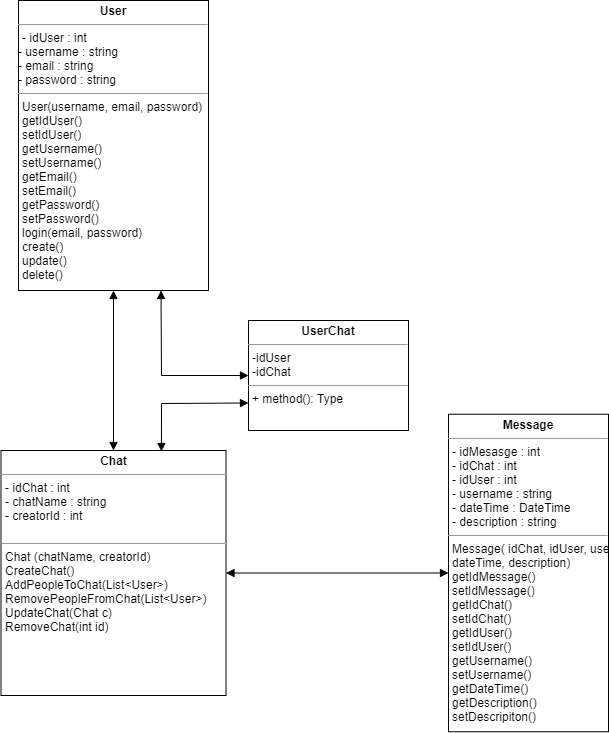

The diagram above was exported from draw.io. Its source (the exported page's mxGraphModel, read from the mxfile embedded in the PNG):
<mxGraphModel dx="1102" dy="1025" grid="1" gridSize="10" guides="1" tooltips="1" connect="1" arrows="1" fold="1" page="1" pageScale="1" pageWidth="827" pageHeight="1169" math="0" shadow="0">
  <root>
    <mxCell id="WIyWlLk6GJQsqaUBKTNV-0" />
    <mxCell id="WIyWlLk6GJQsqaUBKTNV-1" parent="WIyWlLk6GJQsqaUBKTNV-0" />
    <mxCell id="tt9dBT3aZh7KYyVjc8ir-8" value="&lt;p style=&quot;margin: 0px ; margin-top: 4px ; text-align: center&quot;&gt;&lt;b&gt;Chat&lt;/b&gt;&lt;/p&gt;&lt;hr size=&quot;1&quot;&gt;&lt;p style=&quot;margin: 0px ; margin-left: 4px&quot;&gt;- idChat : int&lt;/p&gt;&lt;p style=&quot;margin: 0px ; margin-left: 4px&quot;&gt;- chatName : string&lt;/p&gt;&lt;p style=&quot;margin: 0px ; margin-left: 4px&quot;&gt;- creatorId : int&lt;/p&gt;&lt;p style=&quot;margin: 0px ; margin-left: 4px&quot;&gt;&lt;br&gt;&lt;/p&gt;&lt;hr size=&quot;1&quot;&gt;&lt;p style=&quot;margin: 0px ; margin-left: 4px&quot;&gt;Chat (chatName, creatorId)&lt;/p&gt;&lt;p style=&quot;margin: 0px ; margin-left: 4px&quot;&gt;CreateChat()&lt;/p&gt;&lt;p style=&quot;margin: 0px ; margin-left: 4px&quot;&gt;AddPeopleToChat(List&amp;lt;User&amp;gt;)&lt;/p&gt;&lt;p style=&quot;margin: 0px ; margin-left: 4px&quot;&gt;RemovePeopleFromChat(List&amp;lt;User&amp;gt;)&lt;/p&gt;&lt;p style=&quot;margin: 0px ; margin-left: 4px&quot;&gt;UpdateChat(Chat c)&lt;/p&gt;&lt;p style=&quot;margin: 0px ; margin-left: 4px&quot;&gt;RemoveChat(int id)&lt;/p&gt;" style="verticalAlign=top;align=left;overflow=fill;fontSize=12;fontFamily=Helvetica;html=1;" parent="WIyWlLk6GJQsqaUBKTNV-1" vertex="1">
      <mxGeometry x="182.5" y="610" width="225" height="245" as="geometry" />
    </mxCell>
    <mxCell id="tt9dBT3aZh7KYyVjc8ir-9" value="&lt;p style=&quot;margin: 0px ; margin-top: 4px ; text-align: center&quot;&gt;&lt;b&gt;User&lt;/b&gt;&lt;/p&gt;&lt;hr size=&quot;1&quot;&gt;&lt;p style=&quot;margin: 0px ; margin-left: 4px&quot;&gt;- idUser : int&lt;/p&gt;- username : string&lt;br&gt;- email : string&lt;br&gt;- password : string&lt;br&gt;&lt;hr size=&quot;1&quot;&gt;&lt;p style=&quot;margin: 0px ; margin-left: 4px&quot;&gt;User(username, email, password)&lt;/p&gt;&lt;p style=&quot;margin: 0px ; margin-left: 4px&quot;&gt;getIdUser()&lt;/p&gt;&lt;p style=&quot;margin: 0px ; margin-left: 4px&quot;&gt;setIdUser()&lt;/p&gt;&lt;p style=&quot;margin: 0px ; margin-left: 4px&quot;&gt;getUsername()&lt;/p&gt;&lt;p style=&quot;margin: 0px ; margin-left: 4px&quot;&gt;setUsername()&lt;/p&gt;&lt;p style=&quot;margin: 0px ; margin-left: 4px&quot;&gt;getEmail()&lt;/p&gt;&lt;p style=&quot;margin: 0px ; margin-left: 4px&quot;&gt;setEmail()&lt;/p&gt;&lt;p style=&quot;margin: 0px ; margin-left: 4px&quot;&gt;getPassword()&lt;/p&gt;&lt;p style=&quot;margin: 0px ; margin-left: 4px&quot;&gt;setPassword()&lt;/p&gt;&lt;p style=&quot;margin: 0px ; margin-left: 4px&quot;&gt;login(email, password)&lt;/p&gt;&lt;p style=&quot;margin: 0px ; margin-left: 4px&quot;&gt;create()&lt;/p&gt;&lt;p style=&quot;margin: 0px ; margin-left: 4px&quot;&gt;update()&lt;/p&gt;&lt;p style=&quot;margin: 0px ; margin-left: 4px&quot;&gt;delete()&lt;/p&gt;&lt;p style=&quot;margin: 0px ; margin-left: 4px&quot;&gt;&lt;br&gt;&lt;/p&gt;&lt;p style=&quot;margin: 0px ; margin-left: 4px&quot;&gt;&lt;br&gt;&lt;/p&gt;&lt;p style=&quot;margin: 0px ; margin-left: 4px&quot;&gt;&lt;br&gt;&lt;/p&gt;" style="verticalAlign=top;align=left;overflow=fill;fontSize=12;fontFamily=Helvetica;html=1;" parent="WIyWlLk6GJQsqaUBKTNV-1" vertex="1">
      <mxGeometry x="200" y="160" width="190" height="290" as="geometry" />
    </mxCell>
    <mxCell id="tt9dBT3aZh7KYyVjc8ir-11" value="&lt;p style=&quot;margin: 0px ; margin-top: 4px ; text-align: center&quot;&gt;&lt;b&gt;UserChat&lt;/b&gt;&lt;/p&gt;&lt;hr size=&quot;1&quot;&gt;&lt;p style=&quot;margin: 0px ; margin-left: 4px&quot;&gt;-idUser&lt;/p&gt;&lt;p style=&quot;margin: 0px ; margin-left: 4px&quot;&gt;-idChat&lt;/p&gt;&lt;hr size=&quot;1&quot;&gt;&lt;p style=&quot;margin: 0px ; margin-left: 4px&quot;&gt;+ method(): Type&lt;/p&gt;" style="verticalAlign=top;align=left;overflow=fill;fontSize=12;fontFamily=Helvetica;html=1;" parent="WIyWlLk6GJQsqaUBKTNV-1" vertex="1">
      <mxGeometry x="430" y="480" width="160" height="110" as="geometry" />
    </mxCell>
    <mxCell id="tt9dBT3aZh7KYyVjc8ir-14" value="&lt;p style=&quot;margin: 0px ; margin-top: 4px ; text-align: center&quot;&gt;&lt;b&gt;Message&lt;/b&gt;&lt;/p&gt;&lt;hr size=&quot;1&quot;&gt;&lt;p style=&quot;margin: 0px ; margin-left: 4px&quot;&gt;- idMesasge : int&lt;/p&gt;&lt;p style=&quot;margin: 0px ; margin-left: 4px&quot;&gt;- idChat : int&lt;/p&gt;&lt;p style=&quot;margin: 0px ; margin-left: 4px&quot;&gt;- idUser : int&lt;/p&gt;&lt;p style=&quot;margin: 0px ; margin-left: 4px&quot;&gt;- username : string&lt;/p&gt;&lt;p style=&quot;margin: 0px ; margin-left: 4px&quot;&gt;- dateTime : DateTime&lt;/p&gt;&lt;p style=&quot;margin: 0px ; margin-left: 4px&quot;&gt;- description : string&lt;/p&gt;&lt;hr size=&quot;1&quot;&gt;&lt;p style=&quot;margin: 0px ; margin-left: 4px&quot;&gt;Message( idChat, idUser, username,&lt;/p&gt;&lt;p style=&quot;margin: 0px ; margin-left: 4px&quot;&gt;dateTime, description)&lt;/p&gt;&lt;p style=&quot;margin: 0px ; margin-left: 4px&quot;&gt;getIdMessage()&lt;/p&gt;&lt;p style=&quot;margin: 0px ; margin-left: 4px&quot;&gt;setIdMessage()&lt;/p&gt;&lt;p style=&quot;margin: 0px ; margin-left: 4px&quot;&gt;getIdChat()&lt;/p&gt;&lt;p style=&quot;margin: 0px ; margin-left: 4px&quot;&gt;setIdChat()&lt;/p&gt;&lt;p style=&quot;margin: 0px ; margin-left: 4px&quot;&gt;getIdUser()&lt;/p&gt;&lt;p style=&quot;margin: 0px ; margin-left: 4px&quot;&gt;setIdUser()&lt;/p&gt;&lt;p style=&quot;margin: 0px ; margin-left: 4px&quot;&gt;getUsername()&lt;/p&gt;&lt;p style=&quot;margin: 0px ; margin-left: 4px&quot;&gt;setUsername()&lt;/p&gt;&lt;p style=&quot;margin: 0px ; margin-left: 4px&quot;&gt;getDateTime()&lt;/p&gt;&lt;p style=&quot;margin: 0px ; margin-left: 4px&quot;&gt;getDescription()&lt;/p&gt;&lt;p style=&quot;margin: 0px ; margin-left: 4px&quot;&gt;setDescripiton()&lt;/p&gt;" style="verticalAlign=top;align=left;overflow=fill;fontSize=12;fontFamily=Helvetica;html=1;" parent="WIyWlLk6GJQsqaUBKTNV-1" vertex="1">
      <mxGeometry x="630" y="573.75" width="160" height="317.5" as="geometry" />
    </mxCell>
    <mxCell id="tt9dBT3aZh7KYyVjc8ir-23" value="" style="endArrow=block;startArrow=block;endFill=1;startFill=1;html=1;rounded=0;exitX=0.5;exitY=1;exitDx=0;exitDy=0;entryX=0.5;entryY=0;entryDx=0;entryDy=0;" parent="WIyWlLk6GJQsqaUBKTNV-1" source="tt9dBT3aZh7KYyVjc8ir-9" target="tt9dBT3aZh7KYyVjc8ir-8" edge="1">
      <mxGeometry width="160" relative="1" as="geometry">
        <mxPoint x="270" y="620" as="sourcePoint" />
        <mxPoint x="430" y="620" as="targetPoint" />
      </mxGeometry>
    </mxCell>
    <mxCell id="tt9dBT3aZh7KYyVjc8ir-24" value="" style="endArrow=block;startArrow=block;endFill=1;startFill=1;html=1;rounded=0;entryX=0;entryY=0.5;entryDx=0;entryDy=0;exitX=0.75;exitY=1;exitDx=0;exitDy=0;" parent="WIyWlLk6GJQsqaUBKTNV-1" source="tt9dBT3aZh7KYyVjc8ir-9" target="tt9dBT3aZh7KYyVjc8ir-11" edge="1">
      <mxGeometry width="160" relative="1" as="geometry">
        <mxPoint x="270" y="620" as="sourcePoint" />
        <mxPoint x="430" y="620" as="targetPoint" />
        <Array as="points">
          <mxPoint x="343" y="535" />
        </Array>
      </mxGeometry>
    </mxCell>
    <mxCell id="tt9dBT3aZh7KYyVjc8ir-25" value="" style="endArrow=block;startArrow=block;endFill=1;startFill=1;html=1;rounded=0;exitX=0.713;exitY=0.004;exitDx=0;exitDy=0;exitPerimeter=0;entryX=0;entryY=0.75;entryDx=0;entryDy=0;" parent="WIyWlLk6GJQsqaUBKTNV-1" source="tt9dBT3aZh7KYyVjc8ir-8" target="tt9dBT3aZh7KYyVjc8ir-11" edge="1">
      <mxGeometry width="160" relative="1" as="geometry">
        <mxPoint x="270" y="620" as="sourcePoint" />
        <mxPoint x="430" y="620" as="targetPoint" />
        <Array as="points">
          <mxPoint x="343" y="563" />
        </Array>
      </mxGeometry>
    </mxCell>
    <mxCell id="tt9dBT3aZh7KYyVjc8ir-26" value="" style="endArrow=block;startArrow=block;endFill=1;startFill=1;html=1;rounded=0;entryX=0;entryY=0.5;entryDx=0;entryDy=0;exitX=1;exitY=0.5;exitDx=0;exitDy=0;" parent="WIyWlLk6GJQsqaUBKTNV-1" source="tt9dBT3aZh7KYyVjc8ir-8" target="tt9dBT3aZh7KYyVjc8ir-14" edge="1">
      <mxGeometry width="160" relative="1" as="geometry">
        <mxPoint x="270" y="620" as="sourcePoint" />
        <mxPoint x="430" y="620" as="targetPoint" />
      </mxGeometry>
    </mxCell>
  </root>
</mxGraphModel>